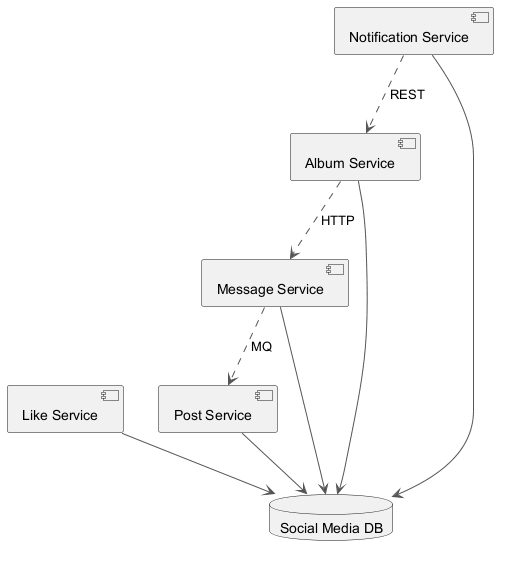

The diagram above was rendered by PlantUML. Its source (embedded in the PNG):
@startuml
skinparam monochrome true
skinparam ArrowColor #555555
component "Like Service" as C_LikeService
component "Album Service" as C_AlbumService
component "Post Service" as C_PostService
component "Notification Service" as C_NotificationService
component "Message Service" as C_MessageService
database "Social Media DB" as DB_social_media
C_LikeService --> DB_social_media
C_AlbumService --> DB_social_media
C_PostService --> DB_social_media
C_NotificationService --> DB_social_media
C_MessageService --> DB_social_media
C_NotificationService ..> C_AlbumService : REST
C_MessageService ..> C_PostService : MQ
C_AlbumService ..> C_MessageService : HTTP
@enduml